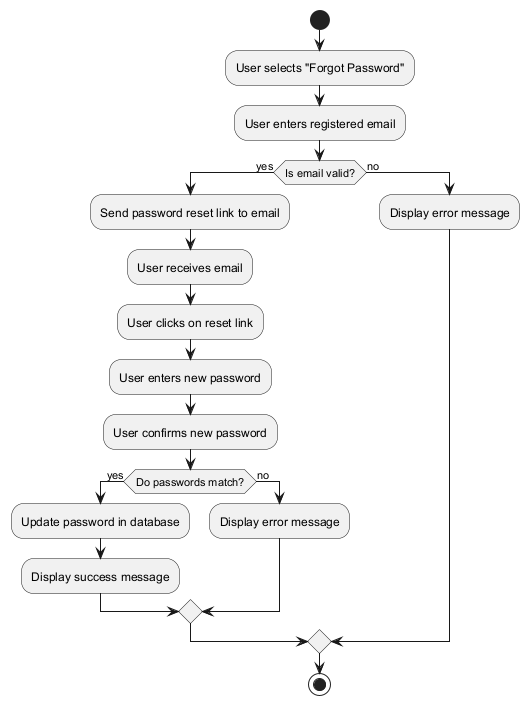

The diagram above was rendered by PlantUML. Its source (embedded in the PNG):
@startuml
start

:User selects "Forgot Password";
:User enters registered email;

if (Is email valid?) then (yes)
    :Send password reset link to email;
    :User receives email;
    :User clicks on reset link;
    
    :User enters new password;
    :User confirms new password;
    
    if (Do passwords match?) then (yes)
        :Update password in database;
        :Display success message;
    else (no)
        :Display error message;
    endif
    
else (no)
    :Display error message;
endif

stop
@enduml